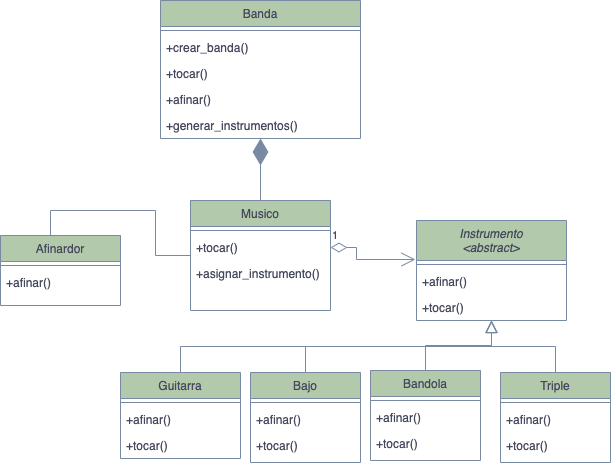

The diagram above was exported from draw.io. Its source (the exported page's mxGraphModel, read from the mxfile embedded in the PNG):
<mxGraphModel dx="471" dy="801" grid="1" gridSize="10" guides="1" tooltips="1" connect="1" arrows="1" fold="1" page="1" pageScale="1" pageWidth="827" pageHeight="1169" math="0" shadow="0">
  <root>
    <mxCell id="WIyWlLk6GJQsqaUBKTNV-0" />
    <mxCell id="WIyWlLk6GJQsqaUBKTNV-1" parent="WIyWlLk6GJQsqaUBKTNV-0" />
    <object label="Instrumento&#10;&lt;abstract&gt;" id="zkfFHV4jXpPFQw0GAbJ--0">
      <mxCell style="swimlane;fontStyle=2;align=center;verticalAlign=top;childLayout=stackLayout;horizontal=1;startSize=40;horizontalStack=0;resizeParent=1;resizeLast=0;collapsible=1;marginBottom=0;rounded=0;shadow=0;strokeWidth=1;fillColor=#B2C9AB;strokeColor=#788AA3;fontColor=#46495D;" parent="WIyWlLk6GJQsqaUBKTNV-1" vertex="1">
        <mxGeometry x="1280" y="350" width="150" height="100" as="geometry">
          <mxRectangle x="230" y="140" width="160" height="26" as="alternateBounds" />
        </mxGeometry>
      </mxCell>
    </object>
    <mxCell id="zkfFHV4jXpPFQw0GAbJ--4" value="" style="line;html=1;strokeWidth=1;align=left;verticalAlign=middle;spacingTop=-1;spacingLeft=3;spacingRight=3;rotatable=0;labelPosition=right;points=[];portConstraint=eastwest;fillColor=#B2C9AB;strokeColor=#788AA3;fontColor=#46495D;" parent="zkfFHV4jXpPFQw0GAbJ--0" vertex="1">
      <mxGeometry y="40" width="150" height="8" as="geometry" />
    </mxCell>
    <mxCell id="sBkf_KRyHrv3C8v3qqHo-16" value="+afinar()" style="text;align=left;verticalAlign=top;spacingLeft=4;spacingRight=4;overflow=hidden;rotatable=0;points=[[0,0.5],[1,0.5]];portConstraint=eastwest;fontStyle=0;fontColor=#46495D;" parent="zkfFHV4jXpPFQw0GAbJ--0" vertex="1">
      <mxGeometry y="48" width="150" height="26" as="geometry" />
    </mxCell>
    <mxCell id="sBkf_KRyHrv3C8v3qqHo-17" value="+tocar()" style="text;align=left;verticalAlign=top;spacingLeft=4;spacingRight=4;overflow=hidden;rotatable=0;points=[[0,0.5],[1,0.5]];portConstraint=eastwest;fontColor=#46495D;" parent="zkfFHV4jXpPFQw0GAbJ--0" vertex="1">
      <mxGeometry y="74" width="150" height="26" as="geometry" />
    </mxCell>
    <mxCell id="zkfFHV4jXpPFQw0GAbJ--6" value="Guitarra" style="swimlane;fontStyle=0;align=center;verticalAlign=top;childLayout=stackLayout;horizontal=1;startSize=26;horizontalStack=0;resizeParent=1;resizeLast=0;collapsible=1;marginBottom=0;rounded=0;shadow=0;strokeWidth=1;fillColor=#B2C9AB;strokeColor=#788AA3;fontColor=#46495D;" parent="WIyWlLk6GJQsqaUBKTNV-1" vertex="1">
      <mxGeometry x="984" y="502" width="120" height="86" as="geometry">
        <mxRectangle x="130" y="380" width="160" height="26" as="alternateBounds" />
      </mxGeometry>
    </mxCell>
    <mxCell id="zkfFHV4jXpPFQw0GAbJ--9" value="" style="line;html=1;strokeWidth=1;align=left;verticalAlign=middle;spacingTop=-1;spacingLeft=3;spacingRight=3;rotatable=0;labelPosition=right;points=[];portConstraint=eastwest;fillColor=#B2C9AB;strokeColor=#788AA3;fontColor=#46495D;" parent="zkfFHV4jXpPFQw0GAbJ--6" vertex="1">
      <mxGeometry y="26" width="120" height="8" as="geometry" />
    </mxCell>
    <mxCell id="zkfFHV4jXpPFQw0GAbJ--10" value="+afinar()" style="text;align=left;verticalAlign=top;spacingLeft=4;spacingRight=4;overflow=hidden;rotatable=0;points=[[0,0.5],[1,0.5]];portConstraint=eastwest;fontStyle=0;fontColor=#46495D;" parent="zkfFHV4jXpPFQw0GAbJ--6" vertex="1">
      <mxGeometry y="34" width="120" height="26" as="geometry" />
    </mxCell>
    <mxCell id="zkfFHV4jXpPFQw0GAbJ--11" value="+tocar()" style="text;align=left;verticalAlign=top;spacingLeft=4;spacingRight=4;overflow=hidden;rotatable=0;points=[[0,0.5],[1,0.5]];portConstraint=eastwest;fontColor=#46495D;" parent="zkfFHV4jXpPFQw0GAbJ--6" vertex="1">
      <mxGeometry y="60" width="120" height="26" as="geometry" />
    </mxCell>
    <mxCell id="zkfFHV4jXpPFQw0GAbJ--12" value="" style="endArrow=block;endSize=10;endFill=0;shadow=0;strokeWidth=1;rounded=0;edgeStyle=elbowEdgeStyle;elbow=vertical;strokeColor=#788AA3;fontColor=#46495D;" parent="WIyWlLk6GJQsqaUBKTNV-1" source="zkfFHV4jXpPFQw0GAbJ--6" target="zkfFHV4jXpPFQw0GAbJ--0" edge="1">
      <mxGeometry width="160" relative="1" as="geometry">
        <mxPoint x="1324" y="313" as="sourcePoint" />
        <mxPoint x="1324" y="313" as="targetPoint" />
      </mxGeometry>
    </mxCell>
    <mxCell id="zkfFHV4jXpPFQw0GAbJ--16" value="" style="endArrow=block;endSize=10;endFill=0;shadow=0;strokeWidth=1;rounded=0;edgeStyle=elbowEdgeStyle;elbow=vertical;strokeColor=#788AA3;fontColor=#46495D;" parent="WIyWlLk6GJQsqaUBKTNV-1" source="sBkf_KRyHrv3C8v3qqHo-0" target="zkfFHV4jXpPFQw0GAbJ--0" edge="1">
      <mxGeometry width="160" relative="1" as="geometry">
        <mxPoint x="1534" y="470" as="sourcePoint" />
        <mxPoint x="1434" y="381" as="targetPoint" />
      </mxGeometry>
    </mxCell>
    <mxCell id="zkfFHV4jXpPFQw0GAbJ--17" value="Musico" style="swimlane;fontStyle=0;align=center;verticalAlign=top;childLayout=stackLayout;horizontal=1;startSize=26;horizontalStack=0;resizeParent=1;resizeLast=0;collapsible=1;marginBottom=0;rounded=0;shadow=0;strokeWidth=1;fillColor=#B2C9AB;strokeColor=#788AA3;fontColor=#46495D;" parent="WIyWlLk6GJQsqaUBKTNV-1" vertex="1">
      <mxGeometry x="1054" y="330" width="140" height="110" as="geometry">
        <mxRectangle x="550" y="140" width="160" height="26" as="alternateBounds" />
      </mxGeometry>
    </mxCell>
    <mxCell id="zkfFHV4jXpPFQw0GAbJ--23" value="" style="line;html=1;strokeWidth=1;align=left;verticalAlign=middle;spacingTop=-1;spacingLeft=3;spacingRight=3;rotatable=0;labelPosition=right;points=[];portConstraint=eastwest;fillColor=#B2C9AB;strokeColor=#788AA3;fontColor=#46495D;" parent="zkfFHV4jXpPFQw0GAbJ--17" vertex="1">
      <mxGeometry y="26" width="140" height="8" as="geometry" />
    </mxCell>
    <mxCell id="zkfFHV4jXpPFQw0GAbJ--24" value="+tocar()" style="text;align=left;verticalAlign=top;spacingLeft=4;spacingRight=4;overflow=hidden;rotatable=0;points=[[0,0.5],[1,0.5]];portConstraint=eastwest;fontColor=#46495D;" parent="zkfFHV4jXpPFQw0GAbJ--17" vertex="1">
      <mxGeometry y="34" width="140" height="26" as="geometry" />
    </mxCell>
    <mxCell id="sBkf_KRyHrv3C8v3qqHo-29" value="+asignar_instrumento()" style="text;align=left;verticalAlign=top;spacingLeft=4;spacingRight=4;overflow=hidden;rotatable=0;points=[[0,0.5],[1,0.5]];portConstraint=eastwest;fontColor=#46495D;" parent="zkfFHV4jXpPFQw0GAbJ--17" vertex="1">
      <mxGeometry y="60" width="140" height="26" as="geometry" />
    </mxCell>
    <mxCell id="sBkf_KRyHrv3C8v3qqHo-0" value="Bajo" style="swimlane;fontStyle=0;align=center;verticalAlign=top;childLayout=stackLayout;horizontal=1;startSize=26;horizontalStack=0;resizeParent=1;resizeLast=0;collapsible=1;marginBottom=0;rounded=0;shadow=0;strokeWidth=1;fillColor=#B2C9AB;strokeColor=#788AA3;fontColor=#46495D;" parent="WIyWlLk6GJQsqaUBKTNV-1" vertex="1">
      <mxGeometry x="1114" y="502" width="110" height="90" as="geometry">
        <mxRectangle x="130" y="380" width="160" height="26" as="alternateBounds" />
      </mxGeometry>
    </mxCell>
    <mxCell id="sBkf_KRyHrv3C8v3qqHo-1" value="" style="line;html=1;strokeWidth=1;align=left;verticalAlign=middle;spacingTop=-1;spacingLeft=3;spacingRight=3;rotatable=0;labelPosition=right;points=[];portConstraint=eastwest;fillColor=#B2C9AB;strokeColor=#788AA3;fontColor=#46495D;" parent="sBkf_KRyHrv3C8v3qqHo-0" vertex="1">
      <mxGeometry y="26" width="110" height="8" as="geometry" />
    </mxCell>
    <mxCell id="sBkf_KRyHrv3C8v3qqHo-2" value="+afinar()" style="text;align=left;verticalAlign=top;spacingLeft=4;spacingRight=4;overflow=hidden;rotatable=0;points=[[0,0.5],[1,0.5]];portConstraint=eastwest;fontStyle=0;fontColor=#46495D;" parent="sBkf_KRyHrv3C8v3qqHo-0" vertex="1">
      <mxGeometry y="34" width="110" height="26" as="geometry" />
    </mxCell>
    <mxCell id="sBkf_KRyHrv3C8v3qqHo-3" value="+tocar()" style="text;align=left;verticalAlign=top;spacingLeft=4;spacingRight=4;overflow=hidden;rotatable=0;points=[[0,0.5],[1,0.5]];portConstraint=eastwest;fontColor=#46495D;" parent="sBkf_KRyHrv3C8v3qqHo-0" vertex="1">
      <mxGeometry y="60" width="110" height="26" as="geometry" />
    </mxCell>
    <mxCell id="sBkf_KRyHrv3C8v3qqHo-4" value="Bandola" style="swimlane;fontStyle=0;align=center;verticalAlign=top;childLayout=stackLayout;horizontal=1;startSize=26;horizontalStack=0;resizeParent=1;resizeLast=0;collapsible=1;marginBottom=0;rounded=0;shadow=0;strokeWidth=1;fillColor=#B2C9AB;strokeColor=#788AA3;fontColor=#46495D;" parent="WIyWlLk6GJQsqaUBKTNV-1" vertex="1">
      <mxGeometry x="1234" y="500" width="110" height="90" as="geometry">
        <mxRectangle x="130" y="380" width="160" height="26" as="alternateBounds" />
      </mxGeometry>
    </mxCell>
    <mxCell id="sBkf_KRyHrv3C8v3qqHo-5" value="" style="line;html=1;strokeWidth=1;align=left;verticalAlign=middle;spacingTop=-1;spacingLeft=3;spacingRight=3;rotatable=0;labelPosition=right;points=[];portConstraint=eastwest;fillColor=#B2C9AB;strokeColor=#788AA3;fontColor=#46495D;" parent="sBkf_KRyHrv3C8v3qqHo-4" vertex="1">
      <mxGeometry y="26" width="110" height="8" as="geometry" />
    </mxCell>
    <mxCell id="sBkf_KRyHrv3C8v3qqHo-6" value="+afinar()" style="text;align=left;verticalAlign=top;spacingLeft=4;spacingRight=4;overflow=hidden;rotatable=0;points=[[0,0.5],[1,0.5]];portConstraint=eastwest;fontStyle=0;fontColor=#46495D;" parent="sBkf_KRyHrv3C8v3qqHo-4" vertex="1">
      <mxGeometry y="34" width="110" height="26" as="geometry" />
    </mxCell>
    <mxCell id="sBkf_KRyHrv3C8v3qqHo-7" value="+tocar()" style="text;align=left;verticalAlign=top;spacingLeft=4;spacingRight=4;overflow=hidden;rotatable=0;points=[[0,0.5],[1,0.5]];portConstraint=eastwest;fontColor=#46495D;" parent="sBkf_KRyHrv3C8v3qqHo-4" vertex="1">
      <mxGeometry y="60" width="110" height="26" as="geometry" />
    </mxCell>
    <mxCell id="sBkf_KRyHrv3C8v3qqHo-8" value="Triple" style="swimlane;fontStyle=0;align=center;verticalAlign=top;childLayout=stackLayout;horizontal=1;startSize=26;horizontalStack=0;resizeParent=1;resizeLast=0;collapsible=1;marginBottom=0;rounded=0;shadow=0;strokeWidth=1;fillColor=#B2C9AB;strokeColor=#788AA3;fontColor=#46495D;" parent="WIyWlLk6GJQsqaUBKTNV-1" vertex="1">
      <mxGeometry x="1364" y="502" width="110" height="90" as="geometry">
        <mxRectangle x="130" y="380" width="160" height="26" as="alternateBounds" />
      </mxGeometry>
    </mxCell>
    <mxCell id="sBkf_KRyHrv3C8v3qqHo-9" value="" style="line;html=1;strokeWidth=1;align=left;verticalAlign=middle;spacingTop=-1;spacingLeft=3;spacingRight=3;rotatable=0;labelPosition=right;points=[];portConstraint=eastwest;fillColor=#B2C9AB;strokeColor=#788AA3;fontColor=#46495D;" parent="sBkf_KRyHrv3C8v3qqHo-8" vertex="1">
      <mxGeometry y="26" width="110" height="8" as="geometry" />
    </mxCell>
    <mxCell id="sBkf_KRyHrv3C8v3qqHo-10" value="+afinar()" style="text;align=left;verticalAlign=top;spacingLeft=4;spacingRight=4;overflow=hidden;rotatable=0;points=[[0,0.5],[1,0.5]];portConstraint=eastwest;fontStyle=0;fontColor=#46495D;" parent="sBkf_KRyHrv3C8v3qqHo-8" vertex="1">
      <mxGeometry y="34" width="110" height="26" as="geometry" />
    </mxCell>
    <mxCell id="sBkf_KRyHrv3C8v3qqHo-11" value="+tocar()" style="text;align=left;verticalAlign=top;spacingLeft=4;spacingRight=4;overflow=hidden;rotatable=0;points=[[0,0.5],[1,0.5]];portConstraint=eastwest;fontColor=#46495D;" parent="sBkf_KRyHrv3C8v3qqHo-8" vertex="1">
      <mxGeometry y="60" width="110" height="26" as="geometry" />
    </mxCell>
    <mxCell id="sBkf_KRyHrv3C8v3qqHo-13" value="" style="endArrow=block;endSize=10;endFill=0;shadow=0;strokeWidth=1;rounded=0;edgeStyle=elbowEdgeStyle;elbow=vertical;exitX=0.5;exitY=0;exitDx=0;exitDy=0;entryX=0.5;entryY=1;entryDx=0;entryDy=0;strokeColor=#788AA3;fontColor=#46495D;" parent="WIyWlLk6GJQsqaUBKTNV-1" source="sBkf_KRyHrv3C8v3qqHo-8" target="zkfFHV4jXpPFQw0GAbJ--0" edge="1">
      <mxGeometry width="160" relative="1" as="geometry">
        <mxPoint x="1359" y="470" as="sourcePoint" />
        <mxPoint x="1434" y="378" as="targetPoint" />
      </mxGeometry>
    </mxCell>
    <mxCell id="sBkf_KRyHrv3C8v3qqHo-14" value="" style="endArrow=block;endSize=10;endFill=0;shadow=0;strokeWidth=1;rounded=0;edgeStyle=elbowEdgeStyle;elbow=vertical;exitX=0.5;exitY=0;exitDx=0;exitDy=0;strokeColor=#788AA3;fontColor=#46495D;" parent="WIyWlLk6GJQsqaUBKTNV-1" source="sBkf_KRyHrv3C8v3qqHo-4" target="sBkf_KRyHrv3C8v3qqHo-17" edge="1">
      <mxGeometry width="160" relative="1" as="geometry">
        <mxPoint x="1369" y="480" as="sourcePoint" />
        <mxPoint x="1424" y="370" as="targetPoint" />
      </mxGeometry>
    </mxCell>
    <mxCell id="sBkf_KRyHrv3C8v3qqHo-19" value="Banda" style="swimlane;fontStyle=0;align=center;verticalAlign=top;childLayout=stackLayout;horizontal=1;startSize=26;horizontalStack=0;resizeParent=1;resizeLast=0;collapsible=1;marginBottom=0;rounded=0;shadow=0;strokeWidth=1;fillColor=#B2C9AB;strokeColor=#788AA3;fontColor=#46495D;" parent="WIyWlLk6GJQsqaUBKTNV-1" vertex="1">
      <mxGeometry x="1024" y="130" width="200" height="138" as="geometry">
        <mxRectangle x="550" y="140" width="160" height="26" as="alternateBounds" />
      </mxGeometry>
    </mxCell>
    <mxCell id="sBkf_KRyHrv3C8v3qqHo-23" value="" style="line;html=1;strokeWidth=1;align=left;verticalAlign=middle;spacingTop=-1;spacingLeft=3;spacingRight=3;rotatable=0;labelPosition=right;points=[];portConstraint=eastwest;fillColor=#B2C9AB;strokeColor=#788AA3;fontColor=#46495D;" parent="sBkf_KRyHrv3C8v3qqHo-19" vertex="1">
      <mxGeometry y="26" width="200" height="8" as="geometry" />
    </mxCell>
    <mxCell id="sBkf_KRyHrv3C8v3qqHo-18" value="+crear_banda()" style="text;align=left;verticalAlign=top;spacingLeft=4;spacingRight=4;overflow=hidden;rotatable=0;points=[[0,0.5],[1,0.5]];portConstraint=eastwest;fontColor=#46495D;" parent="sBkf_KRyHrv3C8v3qqHo-19" vertex="1">
      <mxGeometry y="34" width="200" height="26" as="geometry" />
    </mxCell>
    <mxCell id="sBkf_KRyHrv3C8v3qqHo-24" value="+tocar()" style="text;align=left;verticalAlign=top;spacingLeft=4;spacingRight=4;overflow=hidden;rotatable=0;points=[[0,0.5],[1,0.5]];portConstraint=eastwest;fontColor=#46495D;" parent="sBkf_KRyHrv3C8v3qqHo-19" vertex="1">
      <mxGeometry y="60" width="200" height="26" as="geometry" />
    </mxCell>
    <mxCell id="sBkf_KRyHrv3C8v3qqHo-26" value="+afinar()" style="text;align=left;verticalAlign=top;spacingLeft=4;spacingRight=4;overflow=hidden;rotatable=0;points=[[0,0.5],[1,0.5]];portConstraint=eastwest;fontStyle=0;fontColor=#46495D;" parent="sBkf_KRyHrv3C8v3qqHo-19" vertex="1">
      <mxGeometry y="86" width="200" height="26" as="geometry" />
    </mxCell>
    <mxCell id="sBkf_KRyHrv3C8v3qqHo-27" value="+generar_instrumentos()" style="text;align=left;verticalAlign=top;spacingLeft=4;spacingRight=4;overflow=hidden;rotatable=0;points=[[0,0.5],[1,0.5]];portConstraint=eastwest;fontColor=#46495D;" parent="sBkf_KRyHrv3C8v3qqHo-19" vertex="1">
      <mxGeometry y="112" width="200" height="26" as="geometry" />
    </mxCell>
    <mxCell id="sBkf_KRyHrv3C8v3qqHo-28" value="" style="endArrow=diamondThin;endFill=1;endSize=24;html=1;rounded=0;exitX=0.5;exitY=0;exitDx=0;exitDy=0;strokeColor=#788AA3;fontColor=#46495D;" parent="WIyWlLk6GJQsqaUBKTNV-1" source="zkfFHV4jXpPFQw0GAbJ--17" target="sBkf_KRyHrv3C8v3qqHo-19" edge="1">
      <mxGeometry width="160" relative="1" as="geometry">
        <mxPoint x="794" y="140" as="sourcePoint" />
        <mxPoint x="954" y="140" as="targetPoint" />
      </mxGeometry>
    </mxCell>
    <mxCell id="sBkf_KRyHrv3C8v3qqHo-30" value="Afinardor" style="swimlane;fontStyle=0;align=center;verticalAlign=top;childLayout=stackLayout;horizontal=1;startSize=26;horizontalStack=0;resizeParent=1;resizeLast=0;collapsible=1;marginBottom=0;rounded=0;shadow=0;strokeWidth=1;fillColor=#B2C9AB;strokeColor=#788AA3;fontColor=#46495D;" parent="WIyWlLk6GJQsqaUBKTNV-1" vertex="1">
      <mxGeometry x="864" y="365" width="120" height="70" as="geometry">
        <mxRectangle x="550" y="140" width="160" height="26" as="alternateBounds" />
      </mxGeometry>
    </mxCell>
    <mxCell id="sBkf_KRyHrv3C8v3qqHo-31" value="" style="line;html=1;strokeWidth=1;align=left;verticalAlign=middle;spacingTop=-1;spacingLeft=3;spacingRight=3;rotatable=0;labelPosition=right;points=[];portConstraint=eastwest;fillColor=#B2C9AB;strokeColor=#788AA3;fontColor=#46495D;" parent="sBkf_KRyHrv3C8v3qqHo-30" vertex="1">
      <mxGeometry y="26" width="120" height="8" as="geometry" />
    </mxCell>
    <mxCell id="sBkf_KRyHrv3C8v3qqHo-32" value="+afinar()" style="text;align=left;verticalAlign=top;spacingLeft=4;spacingRight=4;overflow=hidden;rotatable=0;points=[[0,0.5],[1,0.5]];portConstraint=eastwest;fontColor=#46495D;" parent="sBkf_KRyHrv3C8v3qqHo-30" vertex="1">
      <mxGeometry y="34" width="120" height="26" as="geometry" />
    </mxCell>
    <mxCell id="sBkf_KRyHrv3C8v3qqHo-51" value="1" style="endArrow=open;html=1;endSize=12;startArrow=diamondThin;startSize=14;startFill=0;edgeStyle=orthogonalEdgeStyle;align=left;verticalAlign=bottom;rounded=0;exitX=1;exitY=0.5;exitDx=0;exitDy=0;entryX=-0.007;entryY=0.39;entryDx=0;entryDy=0;entryPerimeter=0;strokeColor=#788AA3;fontColor=#46495D;" parent="WIyWlLk6GJQsqaUBKTNV-1" source="zkfFHV4jXpPFQw0GAbJ--24" target="zkfFHV4jXpPFQw0GAbJ--0" edge="1">
      <mxGeometry x="-1" y="3" relative="1" as="geometry">
        <mxPoint x="1114" y="390" as="sourcePoint" />
        <mxPoint x="1274" y="210" as="targetPoint" />
        <Array as="points">
          <mxPoint x="1220" y="377" />
          <mxPoint x="1220" y="389" />
        </Array>
      </mxGeometry>
    </mxCell>
    <mxCell id="sBkf_KRyHrv3C8v3qqHo-48" value="" style="endArrow=none;html=1;edgeStyle=orthogonalEdgeStyle;rounded=0;exitX=0.5;exitY=0;exitDx=0;exitDy=0;strokeColor=#788AA3;fontColor=#46495D;" parent="WIyWlLk6GJQsqaUBKTNV-1" source="sBkf_KRyHrv3C8v3qqHo-30" target="zkfFHV4jXpPFQw0GAbJ--17" edge="1">
      <mxGeometry relative="1" as="geometry">
        <mxPoint x="954" y="390" as="sourcePoint" />
        <mxPoint x="1064" y="390" as="targetPoint" />
        <Array as="points">
          <mxPoint x="914" y="365" />
          <mxPoint x="914" y="340" />
          <mxPoint x="1019" y="340" />
          <mxPoint x="1019" y="385" />
        </Array>
      </mxGeometry>
    </mxCell>
  </root>
</mxGraphModel>